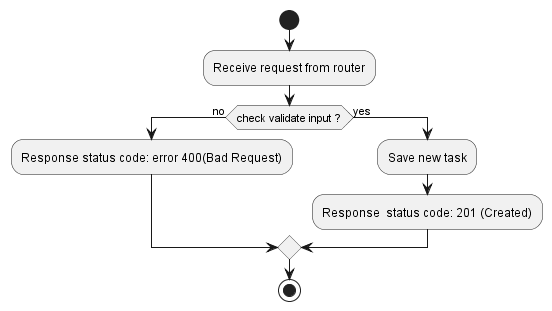

The diagram above was rendered by PlantUML. Its source (embedded in the PNG):
@startuml createTask Controller activity
start
:Receive request from router; 
if (check validate input ?) then (no)
    :Response status code: error 400(Bad Request);
else (yes)
    :Save new task;
    :Response  status code: 201 (Created);
endif
stop
@enduml